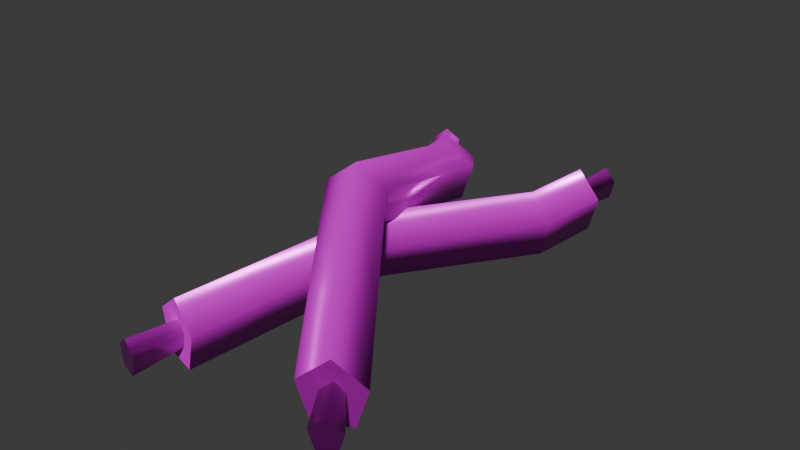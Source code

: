 # Source: wire.blend  (saved by Blender 5.0.119; exported with 4.5.12 LTS)
import bpy
from mathutils import Matrix  # noqa: F401  (used for matrix-valued properties, if any)

bpy.ops.wm.read_factory_settings(use_empty=True)
scene = bpy.context.scene
scene.name = 'Scene'

# ---- collections
col_collection = bpy.data.collections.new('Collection'); scene.collection.children.link(col_collection)

# ---- images (referenced by path relative to the original .blend; pixels are not part of the script)
import os
ASSET_DIR = os.environ.get("B2B_ASSET_DIR", "")  # directory of the original .blend (textures are referenced by path, not embedded)
HERE = os.path.dirname(os.path.abspath(__file__))  # packed textures are extracted next to this script under _unpacked/

def load_image(name, relpath, width, height, colorspace="sRGB"):
    """Load a texture the original file referenced (path relative to the .blend, or extracted next to this script)."""
    p = next((c for c in (os.path.join(HERE, relpath), os.path.join(ASSET_DIR, relpath)) if relpath and os.path.exists(c)), "")
    if p:
        img = bpy.data.images.load(p, check_existing=True)
        img.name = name
    else:  # same state as the original file: an image datablock whose file is absent (Cycles renders it pink)
        img = bpy.data.images.new(name, width, height)
        img.source = "FILE"
        img.filepath = "//" + (relpath or name)
    img.colorspace_settings.name = colorspace
    return img
img_wire_worm_001_height_png = load_image('wire_WORM.001_Height.png', 'textures/wire/wire_WORM.001_Height.png', 1024, 1024, 'Non-Color')
img_wire_worm_001_basecolor_png = load_image('wire_WORM.001_BaseColor.png', 'textures/wire/wire_WORM.001_BaseColor.png', 1024, 1024, 'sRGB')
img_wire_worm_001_metallic_png = load_image('wire_WORM.001_Metallic.png', 'textures/wire/wire_WORM.001_Metallic.png', 1024, 1024, 'Non-Color')
img_wire_worm_001_roughness_png = load_image('wire_WORM.001_Roughness.png', 'textures/wire/wire_WORM.001_Roughness.png', 1024, 1024, 'Non-Color')
img_wire_worm_001_normal_png = load_image('wire_WORM.001_Normal.png', 'textures/wire/wire_WORM.001_Normal.png', 1024, 1024, 'Non-Color')

# ---- materials (node trees are filled in below, after node groups)
mat_worm_001 = bpy.data.materials.new('WORM.001')
mat_worm_001.use_backface_culling_lightprobe_volume = False
mat_worm_001.use_transparent_shadow = False

# ---- material node trees
mat_worm_001.use_nodes = True; mat_worm_001.node_tree.nodes.clear()
_N = mat_worm_001.node_tree.nodes; _L = mat_worm_001.node_tree.links
n0 = _N.new('ShaderNodeBsdfPrincipled'); n0.name = 'Principled BSDF'; n0.location = (10, 300)
n0.distribution = 'GGX'
n0.subsurface_method = 'RANDOM_WALK_SKIN'
n0.inputs[3].default_value = 1.45
n0.inputs[27].default_value = (0.0, 0.0, 0.0, 1.0)
n0.inputs[28].default_value = 1.0
n1 = _N.new('ShaderNodeOutputMaterial'); n1.name = 'Material Output'; n1.location = (300, 300)
n2 = _N.new('ShaderNodeTexImage'); n2.name = 'Image Texture'; n2.location = (84, -876)
n2.label = 'Displacement'
n2.image = img_wire_worm_001_height_png
n3 = _N.new('ShaderNodeDisplacement'); n3.name = 'Displacement'; n3.location = (110, -400)
n4 = _N.new('ShaderNodeTexImage'); n4.name = 'Image Texture.001'; n4.location = (84, -36)
n4.label = 'Base Color'
n4.image = img_wire_worm_001_basecolor_png
n5 = _N.new('ShaderNodeTexImage'); n5.name = 'Image Texture.002'; n5.location = (84, -316)
n5.label = 'Metallic'
n5.image = img_wire_worm_001_metallic_png
n6 = _N.new('ShaderNodeTexImage'); n6.name = 'Image Texture.003'; n6.location = (84, -596)
n6.label = 'Roughness'
n6.image = img_wire_worm_001_roughness_png
n7 = _N.new('ShaderNodeTexImage'); n7.name = 'Image Texture.004'; n7.location = (84, -1156)
n7.label = 'Normal'
n7.image = img_wire_worm_001_normal_png
n8 = _N.new('ShaderNodeNormalMap'); n8.name = 'Normal Map'; n8.location = (-240, -620)
n9 = _N.new('ShaderNodeMapping'); n9.name = 'Mapping'; n9.location = (229, -36)
n10 = _N.new('NodeReroute'); n10.name = 'Reroute'; n10.location = (34, -706)
n10.width = 14
n10.socket_idname = 'NodeSocketVector'
n11 = _N.new('ShaderNodeTexCoord'); n11.name = 'Texture Coordinate'; n11.location = (29, -36)
n12 = _N.new('NodeFrame'); n12.name = 'Frame'; n12.location = (-1269, 336)
n12.label = 'Mapping'
n12.width = 398
n13 = _N.new('NodeFrame'); n13.name = 'Frame.001'; n13.location = (-624, 536)
n13.label = 'Textures'
n13.width = 353
n2.parent = n13
n4.parent = n13
n5.parent = n13
n6.parent = n13
n7.parent = n13
n9.parent = n12
n10.parent = n13
n11.parent = n12
_L.new(n0.outputs[0], n1.inputs[0])
_L.new(n2.outputs[0], n3.inputs[0])
_L.new(n3.outputs[0], n1.inputs[2])
_L.new(n4.outputs[0], n0.inputs[0])
_L.new(n5.outputs[0], n0.inputs[1])
_L.new(n6.outputs[0], n0.inputs[2])
_L.new(n7.outputs[0], n8.inputs[1])
_L.new(n8.outputs[0], n0.inputs[5])
_L.new(n10.outputs[0], n4.inputs[0])
_L.new(n10.outputs[0], n5.inputs[0])
_L.new(n10.outputs[0], n6.inputs[0])
_L.new(n10.outputs[0], n2.inputs[0])
_L.new(n10.outputs[0], n7.inputs[0])
_L.new(n9.outputs[0], n10.inputs[0])
_L.new(n11.outputs[2], n9.inputs[0])
n1.is_active_output = True

# ---- world
world_world = bpy.data.worlds.new('World'); scene.world = world_world
world_world.use_nodes = True; world_world.node_tree.nodes.clear()
_N = world_world.node_tree.nodes; _L = world_world.node_tree.links
n0 = _N.new('ShaderNodeOutputWorld'); n0.name = 'World Output'; n0.location = (200, 100)
n1 = _N.new('ShaderNodeBackground'); n1.name = 'Background'; n1.location = (-200, 100)
n1.inputs[0].default_value = (0.05088, 0.05088, 0.05088, 1.0)
_L.new(n1.outputs[0], n0.inputs[0])
n0.is_active_output = True
world_world.color = (0.05088, 0.05088, 0.05088)
world_world.sun_shadow_jitter_overblur = 0.0

# ---- meshes
me_wire_lod_1 = bpy.data.meshes.new('Wire-LOD-1')
me_wire_lod_1.from_pydata([(0.0671, 0.1084, 0.0309), (-0.009828, -0.004758, 0.0309), (-0.02023, -0.1259, 0.0309), (-0.04366, -0.1171, 0.05), (-0.03257, 0.005664, 0.05), (0.04366, 0.1171, 0.05), (0.02918, 0.1225, -5.82e-09), (-0.04662, 0.01211, -1.065e-08), (-0.05815, -0.1117, -1.606e-08), (-0.02918, -0.1225, -1.653e-08), (-0.01851, -0.0007773, -1.121e-08), (0.05815, 0.1117, -6.292e-09), (-0.0671, -0.1084, 0.0309), (-0.05531, 0.01609, 0.0309), (0.02023, 0.1259, 0.0309), (-0.02573, -0.1876, 0.0309), (-0.06442, -0.176, -1.887e-08), (-0.04964, -0.1804, 0.05), (-0.03486, -0.1849, -1.926e-08), (-0.07355, -0.1733, 0.0309), (0.04964, 0.1804, 0.05), (0.06442, 0.176, -3.482e-09), (0.02573, 0.1876, 0.0309), (0.07355, 0.1733, 0.0309), (0.03486, 0.1849, -3.096e-09), (-0.08381, 0.1673, 0.02334), (0.04964, 0.1804, 0.02236), (-0.04964, -0.1804, 0.02236), (0.08381, -0.1673, 0.02334), (-0.02264, 0.1255, 0.05104), (-0.004122, -0.01011, 0.08302), (0.06917, -0.1071, 0.05104), (0.0459, -0.1163, 0.07014), (-0.028, -0.01758, 0.1021), (-0.0459, 0.1163, 0.07014), (-0.06028, 0.1106, 0.02014), (-0.04275, -0.02219, 0.05212), (0.03152, -0.1219, 0.02014), (0.06028, -0.1106, 0.02014), (-0.01324, -0.01296, 0.05212), (-0.03152, 0.1219, 0.02014), (0.02264, -0.1255, 0.05104), (-0.05187, -0.02504, 0.08302), (-0.06917, 0.1071, 0.05104), (0.1064, -0.1566, 0.03188), (0.06987, -0.1739, 0.0009833), (0.08381, -0.1673, 0.05098), (0.09775, -0.1607, 0.0009833), (0.06125, -0.178, 0.03188), (-0.08381, 0.1673, 0.05098), (-0.06987, 0.1739, 0.0009833), (-0.1064, 0.1566, 0.03189), (-0.06125, 0.178, 0.03189), (-0.09775, 0.1607, 0.0009833), (0.05061, 0.224, 0.03633), (0.03892, 0.2274, 0.02679), (0.0435, 0.2261, 0.01094), (0.05762, 0.2219, 0.01099), (0.06212, 0.2205, 0.02677), (-0.05035, -0.2231, 0.03815), (-0.06185, -0.2196, 0.0286), (-0.05735, -0.221, 0.01282), (-0.04324, -0.2252, 0.01276), (-0.03865, -0.2265, 0.02861), (-0.03799, -0.1754, 0.02726), (-0.04984, -0.1664, 0.01481), (-0.04463, -0.1699, 0.03492), (-0.04039, -0.1733, 0.01601), (-0.05364, -0.1641, 0.02795), (0.0449, 0.1708, 0.03309), (0.0501, 0.1673, 0.01298), (0.03825, 0.1763, 0.02543), (0.0539, 0.1651, 0.02613), (0.04065, 0.1742, 0.01419), (-0.1099, 0.2022, 0.03855), (-0.1209, 0.1969, 0.02901), (-0.1166, 0.199, 0.01316), (-0.1033, 0.2053, 0.01322), (-0.09898, 0.2073, 0.029), (0.1096, -0.2003, 0.03731), (0.09866, -0.2054, 0.02776), (0.1029, -0.2034, 0.01198), (0.1163, -0.1971, 0.01192), (0.1205, -0.195, 0.02777), (0.08685, -0.1566, 0.02641), (0.07199, -0.1578, 0.01396), (0.0782, -0.1569, 0.03408), (0.08365, -0.1566, 0.01517), (0.06768, -0.1587, 0.02711), (-0.07853, 0.1588, 0.03532), (-0.07232, 0.1597, 0.01521), (-0.08718, 0.1585, 0.02766), (-0.06801, 0.1606, 0.02835), (-0.08398, 0.1585, 0.01641)], [], [(48, 45, 28), (24, 6, 14, 22), (6, 7, 13, 14), (7, 8, 12, 13), (23, 0, 11, 21), (0, 1, 10, 11), (1, 2, 9, 10), (22, 14, 5, 20), (14, 13, 4, 5), (13, 12, 3, 4), (21, 11, 6, 24), (11, 10, 7, 6), (10, 9, 8, 7), (20, 5, 0, 23), (5, 4, 1, 0), (4, 3, 2, 1), (8, 16, 19, 12), (2, 15, 18, 9), (12, 19, 17, 3), (9, 18, 16, 8), (3, 17, 15, 2), (18, 15, 27), (46, 48, 28), (50, 53, 25), (22, 20, 26), (52, 50, 25), (24, 22, 26), (49, 52, 25), (21, 24, 26), (16, 18, 27), (44, 46, 28), (51, 49, 25), (23, 21, 26), (19, 16, 27), (47, 44, 28), (53, 35, 43, 51), (35, 36, 42, 43), (36, 37, 41, 42), (52, 29, 40, 50), (29, 30, 39, 40), (30, 31, 38, 39), (51, 43, 34, 49), (43, 42, 33, 34), (42, 41, 32, 33), (50, 40, 35, 53), (40, 39, 36, 35), (39, 38, 37, 36), (49, 34, 29, 52), (34, 33, 30, 29), (33, 32, 31, 30), (37, 45, 48, 41), (31, 44, 47, 38), (41, 48, 46, 32), (38, 47, 45, 37), (32, 46, 44, 31), (53, 51, 25), (20, 23, 26), (17, 19, 27), (45, 47, 28), (15, 17, 27), (66, 59, 63, 64), (67, 62, 61, 65), (68, 60, 59, 66), (64, 63, 62, 67), (65, 61, 60, 68), (57, 56, 54, 58), (55, 54, 56), (62, 63, 59, 61), (60, 61, 59), (54, 69, 72, 58), (57, 70, 73, 56), (55, 71, 69, 54), (58, 72, 70, 57), (56, 73, 71, 55), (86, 79, 83, 84), (87, 82, 81, 85), (88, 80, 79, 86), (84, 83, 82, 87), (85, 81, 80, 88), (77, 76, 74, 78), (75, 74, 76), (82, 83, 79, 81), (80, 81, 79), (74, 89, 92, 78), (77, 90, 93, 76), (75, 91, 89, 74), (78, 92, 90, 77), (76, 93, 91, 75)])
me_wire_lod_1.polygons.foreach_set('use_smooth', [True] * 88)
_k = set([(15, 17), (15, 18), (16, 18), (16, 19), (17, 19), (20, 22), (20, 23), (21, 23), (21, 24), (22, 24), (44, 46), (44, 47), (45, 47), (45, 48), (46, 48), (49, 51), (49, 52), (50, 52), (50, 53), (51, 53), (54, 55), (54, 58), (55, 56), (56, 57), (57, 58), (59, 60), (59, 63), (60, 61), (61, 62), (62, 63), (74, 75), (74, 78), (75, 76), (76, 77), (77, 78), (79, 80), (79, 83), (80, 81), (81, 82), (82, 83)])
me_wire_lod_1.attributes.new('sharp_edge', 'BOOLEAN', 'EDGE').data.foreach_set('value', [ (min(e.vertices), max(e.vertices)) in _k for e in me_wire_lod_1.edges])
_uv = me_wire_lod_1.uv_layers.new(name='UVMap')
_uv.uv.foreach_set('vector', [0.772, 0.8155, 0.772, 0.7403, 0.8217, 0.7794, 0.538, 0.9056, 0.5287, 0.7545, 0.6154, 0.7548, 0.6078, 0.91, 0.5287, 0.7545, 0.5445, 0.4425, 0.6094, 0.4441, 0.6154, 0.7548, 0.5445, 0.4425, 0.5366, 0.1684, 0.6133, 0.1743, 0.6094, 0.4441, 0.3958, 0.9023, 0.3807, 0.7547, 0.4551, 0.754, 0.4716, 0.8982, 0.3807, 0.7547, 0.4005, 0.4332, 0.4781, 0.4361, 0.4551, 0.754, 0.4005, 0.4332, 0.3919, 0.1464, 0.468, 0.1506, 0.4781, 0.4361, 0.6078, 0.91, 0.6154, 0.7548, 0.6961, 0.7561, 0.6755, 0.905, 0.6154, 0.7548, 0.6094, 0.4441, 0.6738, 0.4395, 0.6961, 0.7561, 0.6094, 0.4441, 0.6133, 0.1743, 0.6855, 0.1605, 0.6738, 0.4395, 0.4716, 0.8982, 0.4551, 0.754, 0.5287, 0.7545, 0.538, 0.9056, 0.4551, 0.754, 0.4781, 0.4361, 0.5445, 0.4425, 0.5287, 0.7545, 0.4781, 0.4361, 0.468, 0.1506, 0.5366, 0.1684, 0.5445, 0.4425, 0.6755, 0.905, 0.6961, 0.7561, 0.7715, 0.7579, 0.7472, 0.9047, 0.6961, 0.7561, 0.6738, 0.4395, 0.7456, 0.4335, 0.7715, 0.7579, 0.6738, 0.4395, 0.6855, 0.1605, 0.7584, 0.1471, 0.7456, 0.4335, 0.5366, 0.1684, 0.5373, 0.01691, 0.6139, 0.02113, 0.6133, 0.1743, 0.3919, 0.1464, 0.3895, 0.0002535, 0.4657, 0.003494, 0.468, 0.1506, 0.6133, 0.1743, 0.6139, 0.02113, 0.6877, 0.01058, 0.6855, 0.1605, 0.468, 0.1506, 0.4657, 0.003494, 0.5373, 0.01691, 0.5366, 0.1684, 0.6855, 0.1605, 0.6877, 0.01058, 0.7614, 0.0002535, 0.7584, 0.1471, 0.9272, 0.7191, 0.9978, 0.7452, 0.9467, 0.7793, 0.8407, 0.8409, 0.772, 0.8155, 0.8217, 0.7794, 0.9058, 0.8414, 0.9776, 0.8414, 0.9417, 0.8934, 0.8831, 0.9036, 0.8407, 0.9632, 0.8217, 0.9017, 0.8836, 0.9133, 0.9058, 0.8414, 0.9417, 0.8934, 0.8407, 0.8414, 0.8831, 0.9036, 0.8217, 0.9017, 0.9417, 0.9578, 0.8836, 0.9133, 0.9417, 0.8934, 0.772, 0.8626, 0.8407, 0.8414, 0.8217, 0.9017, 0.8836, 0.7761, 0.9272, 0.7191, 0.9467, 0.7793, 0.8831, 0.7813, 0.8407, 0.8409, 0.8217, 0.7794, 0.9997, 0.9133, 0.9417, 0.9578, 0.9417, 0.8934, 0.772, 0.9378, 0.772, 0.8626, 0.8217, 0.9017, 0.9272, 0.8375, 0.8836, 0.7761, 0.9467, 0.7793, 0.8407, 0.7191, 0.8831, 0.7813, 0.8217, 0.7794, 0.1569, 0.9643, 0.143, 0.8082, 0.2249, 0.7862, 0.2231, 0.9459, 0.143, 0.8082, 0.1536, 0.4668, 0.2206, 0.4683, 0.2249, 0.7862, 0.1536, 0.4668, 0.1445, 0.167, 0.2157, 0.1922, 0.2206, 0.4683, 0.02047, 0.945, 0.0002536, 0.7975, 0.07021, 0.8111, 0.09203, 0.9588, 0.0002536, 0.7975, 0.0002535, 0.4584, 0.08074, 0.4602, 0.07021, 0.8111, 0.0002535, 0.4584, 0.007073, 0.1621, 0.07748, 0.149, 0.08074, 0.4602, 0.2231, 0.9459, 0.2249, 0.7862, 0.3073, 0.7721, 0.2873, 0.9277, 0.2249, 0.7862, 0.2206, 0.4683, 0.2821, 0.464, 0.3073, 0.7721, 0.2206, 0.4683, 0.2157, 0.1922, 0.2909, 0.19, 0.2821, 0.464, 0.09203, 0.9588, 0.07021, 0.8111, 0.143, 0.8082, 0.1569, 0.9643, 0.07021, 0.8111, 0.08074, 0.4602, 0.1536, 0.4668, 0.143, 0.8082, 0.08074, 0.4602, 0.07748, 0.149, 0.1445, 0.167, 0.1536, 0.4668, 0.2873, 0.9277, 0.3073, 0.7721, 0.3802, 0.7844, 0.3587, 0.9395, 0.3073, 0.7721, 0.2821, 0.464, 0.3498, 0.4568, 0.3802, 0.7844, 0.2821, 0.464, 0.2909, 0.19, 0.3593, 0.1642, 0.3498, 0.4568, 0.1445, 0.167, 0.1456, 0.01238, 0.2156, 0.03505, 0.2157, 0.1922, 0.007073, 0.1621, 0.006798, 0.01709, 0.07716, 0.0002535, 0.07748, 0.149, 0.2157, 0.1922, 0.2156, 0.03505, 0.2898, 0.03584, 0.2909, 0.19, 0.07748, 0.149, 0.07716, 0.0002535, 0.1456, 0.01238, 0.1445, 0.167, 0.2909, 0.19, 0.2898, 0.03584, 0.3597, 0.0115, 0.3593, 0.1642, 0.9776, 0.8414, 0.9997, 0.9133, 0.9417, 0.8934, 0.8407, 0.9632, 0.772, 0.9378, 0.8217, 0.9017, 0.9978, 0.8183, 0.9272, 0.8375, 0.9467, 0.7793, 0.772, 0.7403, 0.8407, 0.7191, 0.8217, 0.7794, 0.9978, 0.7452, 0.9978, 0.8183, 0.9467, 0.7793, 0.9043, 0.6673, 0.7807, 0.6847, 0.772, 0.6498, 0.8908, 0.644, 0.8951, 0.6171, 0.774, 0.6113, 0.7836, 0.5784, 0.9109, 0.5948, 0.9199, 0.6925, 0.7922, 0.7186, 0.7807, 0.6847, 0.9043, 0.6673, 0.8908, 0.644, 0.772, 0.6498, 0.774, 0.6113, 0.8951, 0.6171, 0.9109, 0.5948, 0.7836, 0.5784, 0.7916, 0.5409, 0.9199, 0.5638, 0.9295, 0.0002535, 0.9624, 0.009994, 0.9288, 0.06162, 0.9084, 0.03227, 0.9624, 0.04851, 0.9288, 0.06162, 0.9624, 0.009994, 0.9637, 0.1926, 0.9637, 0.2311, 0.9302, 0.2442, 0.9308, 0.1828, 0.9097, 0.2149, 0.9308, 0.1828, 0.9302, 0.2442, 0.9067, 0.1464, 0.7821, 0.1378, 0.772, 0.11, 0.9025, 0.1109, 0.904, 0.07257, 0.7757, 0.0779, 0.7876, 0.05317, 0.9079, 0.0385, 0.9079, 0.1823, 0.7905, 0.1634, 0.7821, 0.1378, 0.9067, 0.1464, 0.9025, 0.1109, 0.772, 0.11, 0.7757, 0.0779, 0.904, 0.07257, 0.9079, 0.0385, 0.7876, 0.05317, 0.7873, 0.02597, 0.9034, 0.0002535, 0.9043, 0.4891, 0.7807, 0.5066, 0.772, 0.4716, 0.8908, 0.4658, 0.8951, 0.439, 0.774, 0.4332, 0.7836, 0.4002, 0.9109, 0.4166, 0.9199, 0.5143, 0.7922, 0.5404, 0.7807, 0.5066, 0.9043, 0.4891, 0.8908, 0.4658, 0.772, 0.4716, 0.774, 0.4332, 0.8951, 0.439, 0.9109, 0.4166, 0.7836, 0.4002, 0.7916, 0.3628, 0.9199, 0.3856, 0.9295, 0.06213, 0.9624, 0.07187, 0.9288, 0.1235, 0.9084, 0.09414, 0.9624, 0.1104, 0.9288, 0.1235, 0.9624, 0.07187, 0.9637, 0.2545, 0.9637, 0.293, 0.9302, 0.3061, 0.9308, 0.2447, 0.9097, 0.2767, 0.9308, 0.2447, 0.9302, 0.3061, 0.7753, 0.1828, 0.8997, 0.1937, 0.9092, 0.2218, 0.7789, 0.2184, 0.7766, 0.2567, 0.905, 0.2538, 0.8926, 0.2783, 0.772, 0.2907, 0.7759, 0.329, 0.8924, 0.3055, 0.9092, 0.3265, 0.7896, 0.3623, 0.7789, 0.2184, 0.9092, 0.2218, 0.905, 0.2538, 0.7766, 0.2567, 0.772, 0.2907, 0.8926, 0.2783, 0.8924, 0.3055, 0.7759, 0.329])
me_wire_lod_1.materials.append(mat_worm_001)
me_wire_lod_1.update()

# ---- objects
ob_wire_lod_1 = bpy.data.objects.new('Wire-LOD-1', me_wire_lod_1)

# ---- transforms, parenting, visibility, modifiers, constraints
ob_wire_lod_1.location = (0.0, 0.0, 0.0)

# ---- collection membership
col_collection.objects.link(ob_wire_lod_1)

# ---- scene / render settings (as saved in the file)
scene.frame_start = 1; scene.frame_end = 250; scene.frame_set(1)
scene.render.engine = 'BLENDER_EEVEE_NEXT'
scene.render.bake_bias = 0.0
scene.render.bake_samples = 0
scene.cycles.sampling_pattern = 'TABULATED_SOBOL'
scene.eevee.use_volume_custom_range = False
bpy.context.view_layer.update()

# ---- added for rendering (the .blend has no active camera and no usable light): camera, sun
cam_auto = bpy.data.cameras.new('AutoCamera')
cam_auto.lens = 50.0
cam_auto.sensor_width = 36.0
cam_auto.clip_end = 1000.0
ob_auto_camera = bpy.data.objects.new('AutoCamera', cam_auto)
scene.collection.objects.link(ob_auto_camera)
ob_auto_camera.location = (0.484776, -0.581456, 0.439009)
ob_auto_camera.rotation_euler = (1.09748, -7.21219e-08, 0.694738)
scene.camera = ob_auto_camera
light_auto_sun = bpy.data.lights.new('AutoSun', 'SUN')
light_auto_sun.energy = 3.0
light_auto_sun.angle = 0.0523599
ob_auto_sun = bpy.data.objects.new('AutoSun', light_auto_sun)
scene.collection.objects.link(ob_auto_sun)
ob_auto_sun.rotation_euler = (0.872665, 0.174533, 0.523599)
bpy.context.view_layer.update()
